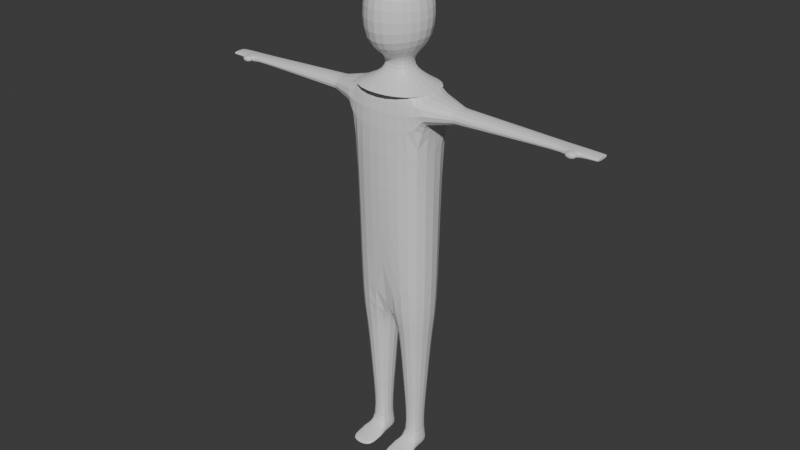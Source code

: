 # Source: Human.blend  (saved by Blender 5.2.44; exported with 4.5.12 LTS)
import bpy
from mathutils import Matrix  # noqa: F401  (used for matrix-valued properties, if any)

bpy.ops.wm.read_factory_settings(use_empty=True)
scene = bpy.context.scene
scene.name = 'Scene'

# ---- collections
col_collection = bpy.data.collections.new('Collection'); scene.collection.children.link(col_collection)

# ---- materials (node trees are filled in below, after node groups)
mat_material = bpy.data.materials.new('Material')
mat_material.alpha_threshold = 0.0
mat_material.use_backface_culling_lightprobe_volume = False
mat_material.roughness = 0.5
mat_material.line_color = (0.0, 0.0, 0.0, 1.0)

# ---- material node trees
mat_material.use_nodes = True; mat_material.node_tree.nodes.clear()
_N = mat_material.node_tree.nodes; _L = mat_material.node_tree.links
n0 = _N.new('ShaderNodeOutputMaterial'); n0.name = 'Material Output'; n0.location = (200, 100)
n1 = _N.new('ShaderNodeBsdfPrincipled'); n1.name = 'Principled BSDF'; n1.location = (-200, 100)
n1.inputs[10].default_value = 0.005
_L.new(n1.outputs[0], n0.inputs[0])
n0.is_active_output = True

# ---- world
world_world = bpy.data.worlds.new('World'); scene.world = world_world
world_world.use_nodes = True; world_world.node_tree.nodes.clear()
_N = world_world.node_tree.nodes; _L = world_world.node_tree.links
n0 = _N.new('ShaderNodeOutputWorld'); n0.name = 'World Output'; n0.location = (200, 100)
n1 = _N.new('ShaderNodeBackground'); n1.name = 'Background'; n1.location = (-200, 100)
n1.inputs[0].default_value = (0.05088, 0.05088, 0.05088, 1.0)
_L.new(n1.outputs[0], n0.inputs[0])
n0.is_active_output = True
world_world.color = (0.05088, 0.05088, 0.05088)
world_world.sun_shadow_jitter_overblur = 0.0

# ---- meshes
me_cube = bpy.data.meshes.new('Cube')
me_cube.from_pydata([(0.4241, 0.251, 2.91), (0.4241, 0.251, 0.6623), (0.4241, -0.251, 2.91), (0.4241, -0.251, 0.6623), (0.4241, 0.251, 2.91), (0.4241, -0.251, 2.91), (0.1208, -0.1019, 3.04), (0.1208, 0.1019, 3.04), (0.1208, -0.1019, 3.2), (0.1208, 0.1019, 3.2), (0.3404, -0.2069, 3.345), (0.3404, 0.2069, 3.345), (0.3404, -0.2069, 3.772), (0.3404, 0.2069, 3.772), (0.1542, -0.1301, 3.959), (0.1542, 0.1301, 3.959), (0.4241, 0.251, 2.61), (0.4241, -0.251, 2.61), (0.4241, 0.251, 2.91), (0.4241, -0.251, 2.91), (0.4241, 0.251, 2.61), (0.4241, -0.251, 2.61), (0.6922, 0.1314, 2.838), (0.6922, -0.1314, 2.838), (0.6922, 0.1314, 2.681), (0.6922, -0.1314, 2.681), (0.6922, 0.1314, 2.838), (0.6922, -0.1314, 2.838), (0.6922, 0.1314, 2.681), (0.6922, -0.1314, 2.681), (1.839, 0.08434, 2.793), (1.839, -0.08434, 2.793), (1.839, 0.08434, 2.727), (1.839, -0.08434, 2.727), (2.126, 0.08434, 2.78), (2.126, -0.08434, 2.78), (2.126, 0.08434, 2.739), (2.126, -0.08434, 2.739), (1.95, -0.08434, 2.727), (1.95, -0.08434, 2.793), (1.95, 0.08434, 2.793), (1.95, 0.08434, 2.727), (1.839, -0.08434, 2.793), (1.839, -0.08434, 2.727), (1.95, -0.08434, 2.793), (1.95, -0.08434, 2.727), (1.839, -0.148, 2.793), (1.839, -0.148, 2.727), (1.95, -0.148, 2.793), (1.95, -0.148, 2.727), (2.126, 0.08434, 2.775), (2.126, -0.08434, 2.775), (2.126, 0.08434, 2.745), (2.126, -0.08434, 2.745), (1.318, -0.1057, 2.706), (1.213, -0.11, 2.702), (1.265, -0.1079, 2.704), (1.213, -0.11, 2.818), (1.318, -0.1057, 2.814), (1.265, -0.1079, 2.816), (1.213, 0.11, 2.818), (1.318, 0.1057, 2.814), (1.265, 0.1079, 2.816), (1.318, 0.1057, 2.706), (1.213, 0.11, 2.702), (1.265, 0.1079, 2.704), (0.0, 0.251, 0.5099), (0.0, -0.251, 2.91), (0.0, -0.251, 0.5099), (0.0, 0.251, 2.91), (0.0, 0.3897, 2.61), (0.0, -0.3816, 2.61), (0.04668, -0.1958, 0.3771), (0.3774, -0.1958, 0.3771), (0.3774, 0.1958, 0.3771), (0.04668, 0.1958, 0.3771), (0.1382, -0.08739, -0.9097), (0.2858, -0.08739, -0.9097), (0.2858, 0.08739, -0.9097), (0.1382, 0.08739, -0.9097), (0.07874, -0.08739, -1.042), (0.3453, -0.08739, -1.042), (0.3453, 0.1668, -1.042), (0.07874, 0.1668, -1.042), (0.07874, -0.4198, -0.9992), (0.3453, -0.4198, -0.9992), (0.07874, -0.4198, -1.042), (0.3453, -0.4198, -1.042), (0.07874, -0.2432, -1.042), (0.07874, -0.1745, -1.042), (0.07874, -0.2088, -1.042), (0.07874, -0.1745, -0.9418), (0.07874, -0.2431, -0.9671), (0.07874, -0.2088, -0.9545), (0.3453, -0.2432, -1.042), (0.3453, -0.1745, -1.042), (0.3453, -0.2088, -1.042), (0.3453, -0.2431, -0.9671), (0.3453, -0.1745, -0.9418), (0.3453, -0.2088, -0.9545), (0.09872, 0.1342, -0.3544), (0.08618, 0.149, -0.1782), (0.09245, 0.1416, -0.2663), (0.08618, -0.149, -0.1782), (0.09872, -0.1342, -0.3544), (0.09245, -0.1416, -0.2663), (0.3254, -0.1342, -0.3544), (0.3379, -0.149, -0.1782), (0.3316, -0.1416, -0.2663), (0.3379, 0.149, -0.1782), (0.3254, 0.1342, -0.3544), (0.3316, 0.1416, -0.2663), (0.0, -0.1019, 3.04), (0.0, 0.1606, 3.04), (0.0, -0.3816, 2.91), (0.0, 0.3897, 2.91), (0.0, -0.1019, 3.2), (0.0, 0.1606, 3.2), (0.0, -0.437, 3.262), (0.0, 0.2871, 3.262), (0.0, -0.437, 3.854), (0.0, 0.4451, 3.854), (0.0, -0.1958, 3.959), (0.0, 0.2039, 3.959)], [], [(1, 3, 73, 74), (0, 2, 19, 18), (70, 69, 0, 16), (7, 6, 5, 4), (113, 7, 4, 115), (112, 6, 8, 116), (6, 7, 9, 8), (8, 9, 11, 10), (116, 8, 10, 118), (10, 11, 13, 12), (118, 10, 12, 120), (120, 12, 14, 122), (12, 13, 15, 14), (66, 70, 16, 1), (1, 16, 17, 3), (19, 21, 25, 23), (2, 17, 21, 19), (16, 0, 18, 20), (17, 16, 20, 21), (25, 24, 28, 29), (18, 19, 23, 22), (21, 20, 24, 25), (20, 18, 22, 24), (24, 22, 26, 28), (23, 25, 29, 27), (22, 23, 27, 26), (39, 38, 37, 35), (35, 37, 53, 51), (40, 39, 35, 34), (38, 41, 36, 37), (41, 40, 34, 36), (32, 30, 40, 41), (33, 32, 41, 38), (30, 31, 39, 40), (31, 33, 43, 42), (45, 44, 48, 49), (39, 31, 42, 44), (33, 38, 45, 43), (38, 39, 44, 45), (46, 47, 49, 48), (44, 42, 46, 48), (43, 45, 49, 47), (42, 43, 47, 46), (52, 50, 51, 53), (34, 35, 51, 50), (37, 36, 52, 53), (36, 34, 50, 52), (61, 63, 65, 62), (62, 65, 64, 60), (63, 54, 56, 65), (65, 56, 55, 64), (58, 61, 62, 59), (59, 62, 60, 57), (54, 58, 59, 56), (56, 59, 57, 55), (54, 63, 32, 33), (27, 29, 55, 57), (58, 54, 33, 31), (29, 28, 64, 55), (61, 58, 31, 30), (26, 27, 57, 60), (63, 61, 30, 32), (28, 26, 60, 64), (3, 17, 71, 68), (17, 2, 67, 71), (3, 68, 72, 73), (66, 1, 74, 75), (68, 66, 75, 72), (79, 78, 82, 83), (83, 82, 81, 80), (76, 79, 83, 80), (78, 77, 81, 82), (85, 84, 86, 87), (92, 97, 99, 93), (93, 99, 98, 91), (97, 94, 96, 99), (99, 96, 95, 98), (94, 88, 90, 96), (96, 90, 89, 95), (88, 92, 93, 90), (90, 93, 91, 89), (88, 94, 87, 86), (76, 80, 89, 91), (92, 88, 86, 84), (80, 81, 95, 89), (97, 92, 84, 85), (77, 76, 91, 98), (94, 97, 85, 87), (81, 77, 98, 95), (104, 106, 108, 105), (105, 108, 107, 103), (110, 100, 102, 111), (111, 102, 101, 109), (106, 110, 111, 108), (108, 111, 109, 107), (100, 104, 105, 102), (102, 105, 103, 101), (100, 110, 78, 79), (72, 75, 101, 103), (104, 100, 79, 76), (75, 74, 109, 101), (106, 104, 76, 77), (73, 72, 103, 107), (74, 73, 107, 109), (110, 106, 77, 78), (13, 121, 123, 15), (15, 123, 122, 14), (11, 119, 121, 13), (7, 113, 117, 9), (9, 117, 119, 11), (6, 112, 114, 5)])
_uv = me_cube.uv_layers.new(name='UVMap')
_uv.uv.foreach_set('vector', [0.375, 0.5, 0.375, 0.75, 0.375, 0.75, 0.375, 0.5, 0.0, 0.0, 0.0, 0.0, 0.0, 0.0, 0.0, 0.0, 0.5938, 0.375, 0.625, 0.375, 0.625, 0.5, 0.5938, 0.5, 0.6689, 0.5742, 0.6689, 0.6758, 0.625, 0.75, 0.625, 0.5, 0.75, 0.5742, 0.6689, 0.5742, 0.625, 0.5, 0.75, 0.5, 0.75, 0.6758, 0.6689, 0.6758, 0.6689, 0.6758, 0.75, 0.6758, 0.6689, 0.6758, 0.6689, 0.5742, 0.6689, 0.5742, 0.6689, 0.6758, 0.6689, 0.6758, 0.6689, 0.5742, 0.6689, 0.5742, 0.6689, 0.6758, 0.75, 0.6758, 0.6689, 0.6758, 0.6689, 0.6758, 0.75, 0.6758, 0.6689, 0.6758, 0.6689, 0.5742, 0.6689, 0.5742, 0.6689, 0.6758, 0.75, 0.6758, 0.6689, 0.6758, 0.6689, 0.6758, 0.75, 0.6758, 0.75, 0.6758, 0.6689, 0.6758, 0.6689, 0.6758, 0.75, 0.6758, 0.6689, 0.6758, 0.6689, 0.5742, 0.6689, 0.5742, 0.6689, 0.6758, 0.375, 0.375, 0.5938, 0.375, 0.5938, 0.5, 0.375, 0.5, 0.375, 0.5, 0.5938, 0.5, 0.5938, 0.75, 0.375, 0.75, 0.625, 0.75, 0.5938, 0.75, 0.5938, 0.75, 0.625, 0.75, 0.625, 0.75, 0.5938, 0.75, 0.5938, 0.75, 0.625, 0.75, 0.5938, 0.5, 0.625, 0.5, 0.625, 0.5, 0.5938, 0.5, 0.5938, 0.75, 0.5938, 0.5, 0.5938, 0.5, 0.5938, 0.75, 0.5938, 0.75, 0.5938, 0.5, 0.5938, 0.5, 0.5938, 0.75, 0.0, 0.0, 0.0, 0.0, 0.0, 0.0, 0.0, 0.0, 0.5938, 0.75, 0.5938, 0.5, 0.5938, 0.5, 0.5938, 0.75, 0.5938, 0.5, 0.625, 0.5, 0.625, 0.5, 0.5938, 0.5, 0.5938, 0.5, 0.625, 0.5, 0.625, 0.5, 0.5938, 0.5, 0.625, 0.75, 0.5938, 0.75, 0.5938, 0.75, 0.625, 0.75, 0.0, 0.0, 0.0, 0.0, 0.0, 0.0, 0.0, 0.0, 0.625, 0.75, 0.5938, 0.75, 0.5938, 0.75, 0.625, 0.75, 0.625, 0.75, 0.5938, 0.75, 0.5938, 0.75, 0.625, 0.75, 0.0, 0.0, 0.0, 0.0, 0.0, 0.0, 0.0, 0.0, 0.5938, 0.75, 0.5938, 0.5, 0.5938, 0.5, 0.5938, 0.75, 0.5938, 0.5, 0.625, 0.5, 0.625, 0.5, 0.5938, 0.5, 0.5938, 0.5, 0.625, 0.5, 0.625, 0.5, 0.5938, 0.5, 0.5938, 0.75, 0.5938, 0.5, 0.5938, 0.5, 0.5938, 0.75, 0.0, 0.0, 0.0, 0.0, 0.0, 0.0, 0.0, 0.0, 0.625, 0.75, 0.5938, 0.75, 0.5938, 0.75, 0.625, 0.75, 0.5938, 0.75, 0.625, 0.75, 0.625, 0.75, 0.5938, 0.75, 0.0, 0.0, 0.0, 0.0, 0.0, 0.0, 0.0, 0.0, 0.5938, 0.75, 0.5938, 0.75, 0.5938, 0.75, 0.5938, 0.75, 0.5938, 0.75, 0.625, 0.75, 0.625, 0.75, 0.5938, 0.75, 0.625, 0.75, 0.5938, 0.75, 0.5938, 0.75, 0.625, 0.75, 0.0, 0.0, 0.0, 0.0, 0.0, 0.0, 0.0, 0.0, 0.5938, 0.75, 0.5938, 0.75, 0.5938, 0.75, 0.5938, 0.75, 0.625, 0.75, 0.5938, 0.75, 0.5938, 0.75, 0.625, 0.75, 0.5938, 0.5, 0.625, 0.5, 0.625, 0.75, 0.5938, 0.75, 0.0, 0.0, 0.0, 0.0, 0.0, 0.0, 0.0, 0.0, 0.5938, 0.75, 0.5938, 0.5, 0.5938, 0.5, 0.5938, 0.75, 0.5938, 0.5, 0.625, 0.5, 0.625, 0.5, 0.5938, 0.5, 0.625, 0.5, 0.5938, 0.5, 0.5938, 0.5, 0.625, 0.5, 0.625, 0.5, 0.5938, 0.5, 0.5938, 0.5, 0.625, 0.5, 0.5938, 0.5, 0.5938, 0.75, 0.5938, 0.75, 0.5938, 0.5, 0.5938, 0.5, 0.5938, 0.75, 0.5938, 0.75, 0.5938, 0.5, 0.0, 0.0, 0.0, 0.0, 0.0, 0.0, 0.0, 0.0, 0.0, 0.0, 0.0, 0.0, 0.0, 0.0, 0.0, 0.0, 0.5938, 0.75, 0.625, 0.75, 0.625, 0.75, 0.5938, 0.75, 0.5938, 0.75, 0.625, 0.75, 0.625, 0.75, 0.5938, 0.75, 0.5938, 0.75, 0.5938, 0.5, 0.5938, 0.5, 0.5938, 0.75, 0.625, 0.75, 0.5938, 0.75, 0.5938, 0.75, 0.625, 0.75, 0.625, 0.75, 0.5938, 0.75, 0.5938, 0.75, 0.625, 0.75, 0.5938, 0.75, 0.5938, 0.5, 0.5938, 0.5, 0.5938, 0.75, 0.0, 0.0, 0.0, 0.0, 0.0, 0.0, 0.0, 0.0, 0.0, 0.0, 0.0, 0.0, 0.0, 0.0, 0.0, 0.0, 0.5938, 0.5, 0.625, 0.5, 0.625, 0.5, 0.5938, 0.5, 0.5938, 0.5, 0.625, 0.5, 0.625, 0.5, 0.5938, 0.5, 0.375, 0.75, 0.5938, 0.75, 0.5938, 0.875, 0.375, 0.875, 0.5938, 0.75, 0.625, 0.75, 0.625, 0.875, 0.5938, 0.875, 0.375, 0.75, 0.375, 0.875, 0.375, 0.875, 0.375, 0.75, 0.375, 0.375, 0.375, 0.5, 0.375, 0.5, 0.375, 0.375, 0.25, 0.75, 0.25, 0.5, 0.25, 0.5, 0.25, 0.75, 0.375, 0.375, 0.375, 0.5, 0.375, 0.5, 0.375, 0.375, 0.25, 0.5, 0.375, 0.5, 0.375, 0.75, 0.25, 0.75, 0.25, 0.75, 0.25, 0.5, 0.25, 0.5, 0.25, 0.75, 0.375, 0.5, 0.375, 0.75, 0.375, 0.75, 0.375, 0.5, 0.375, 0.75, 0.375, 0.875, 0.375, 0.875, 0.375, 0.75, 0.375, 0.875, 0.375, 0.75, 0.375, 0.75, 0.375, 0.875, 0.375, 0.875, 0.375, 0.75, 0.375, 0.75, 0.375, 0.875, 0.375, 0.75, 0.375, 0.75, 0.375, 0.75, 0.375, 0.75, 0.375, 0.75, 0.375, 0.75, 0.375, 0.75, 0.375, 0.75, 0.375, 0.75, 0.25, 0.75, 0.25, 0.75, 0.375, 0.75, 0.375, 0.75, 0.25, 0.75, 0.25, 0.75, 0.375, 0.75, 0.25, 0.75, 0.25, 0.75, 0.25, 0.75, 0.25, 0.75, 0.25, 0.75, 0.25, 0.75, 0.25, 0.75, 0.25, 0.75, 0.25, 0.75, 0.375, 0.75, 0.375, 0.75, 0.25, 0.75, 0.25, 0.75, 0.25, 0.75, 0.25, 0.75, 0.25, 0.75, 0.25, 0.75, 0.25, 0.75, 0.25, 0.75, 0.25, 0.75, 0.25, 0.75, 0.375, 0.75, 0.375, 0.75, 0.25, 0.75, 0.375, 0.75, 0.375, 0.875, 0.375, 0.875, 0.375, 0.75, 0.375, 0.75, 0.375, 0.875, 0.375, 0.875, 0.375, 0.75, 0.375, 0.75, 0.375, 0.75, 0.375, 0.75, 0.375, 0.75, 0.375, 0.75, 0.375, 0.75, 0.375, 0.75, 0.375, 0.75, 0.375, 0.875, 0.375, 0.75, 0.375, 0.75, 0.375, 0.875, 0.375, 0.875, 0.375, 0.75, 0.375, 0.75, 0.375, 0.875, 0.375, 0.5, 0.375, 0.375, 0.375, 0.375, 0.375, 0.5, 0.375, 0.5, 0.375, 0.375, 0.375, 0.375, 0.375, 0.5, 0.375, 0.75, 0.375, 0.5, 0.375, 0.5, 0.375, 0.75, 0.375, 0.75, 0.375, 0.5, 0.375, 0.5, 0.375, 0.75, 0.25, 0.5, 0.25, 0.75, 0.25, 0.75, 0.25, 0.5, 0.25, 0.5, 0.25, 0.75, 0.25, 0.75, 0.25, 0.5, 0.375, 0.375, 0.375, 0.5, 0.375, 0.5, 0.375, 0.375, 0.25, 0.75, 0.25, 0.5, 0.25, 0.5, 0.25, 0.75, 0.25, 0.75, 0.25, 0.5, 0.25, 0.5, 0.25, 0.75, 0.375, 0.375, 0.375, 0.5, 0.375, 0.5, 0.375, 0.375, 0.375, 0.75, 0.375, 0.875, 0.375, 0.875, 0.375, 0.75, 0.375, 0.75, 0.375, 0.875, 0.375, 0.875, 0.375, 0.75, 0.375, 0.5, 0.375, 0.75, 0.375, 0.75, 0.375, 0.5, 0.375, 0.5, 0.375, 0.75, 0.375, 0.75, 0.375, 0.5, 0.6689, 0.5742, 0.75, 0.5742, 0.75, 0.5742, 0.6689, 0.5742, 0.6689, 0.5742, 0.75, 0.5742, 0.75, 0.6758, 0.6689, 0.6758, 0.6689, 0.5742, 0.75, 0.5742, 0.75, 0.5742, 0.6689, 0.5742, 0.6689, 0.5742, 0.75, 0.5742, 0.75, 0.5742, 0.6689, 0.5742, 0.6689, 0.5742, 0.75, 0.5742, 0.75, 0.5742, 0.6689, 0.5742, 0.6689, 0.6758, 0.75, 0.6758, 0.75, 0.75, 0.625, 0.75])
me_cube.materials.append(mat_material)
me_cube.use_mirror_vertex_groups = False
me_cube.update()

# ---- objects
ob_cube = bpy.data.objects.new('Cube', me_cube)

# ---- transforms, parenting, visibility, modifiers, constraints
ob_cube.location = (0.0, 0.0, 1.042)
ob_cube.lock_rotations_4d = False
ob_cube.empty_display_type = 'ARROWS'
ob_cube.lineart.crease_threshold = 0.0
_m = ob_cube.modifiers.new('Mirror', 'MIRROR')
_m = ob_cube.modifiers.new('Subdivision', 'SUBSURF')
_m.levels = 2

# ---- collection membership
col_collection.objects.link(ob_cube)

# ---- scene / render settings (as saved in the file)
scene.frame_start = 1; scene.frame_end = 250; scene.frame_set(1)
scene.render.engine = 'BLENDER_EEVEE_NEXT'
scene.render.bake_bias = 0.0
scene.render.bake_samples = 0
scene.render.compositor_device = 'GPU'
scene.eevee.use_volume_custom_range = False
scene.eevee.fast_gi_thickness_near = 0.1
scene.eevee.fast_gi_thickness_far = 0.0
scene.eevee.ray_tracing_options.screen_trace_thickness = 0.1
bpy.context.view_layer.update()

# ---- added for rendering (the .blend has no active camera and no usable light): camera, sun
cam_auto = bpy.data.cameras.new('AutoCamera')
cam_auto.lens = 50.0
cam_auto.sensor_width = 36.0
cam_auto.clip_end = 1000.0
ob_auto_camera = bpy.data.objects.new('AutoCamera', cam_auto)
scene.collection.objects.link(ob_auto_camera)
ob_auto_camera.location = (6.12773, -7.34922, 7.40218)
ob_auto_camera.rotation_euler = (1.09748, -7.21219e-08, 0.694738)
scene.camera = ob_auto_camera
light_auto_sun = bpy.data.lights.new('AutoSun', 'SUN')
light_auto_sun.energy = 3.0
light_auto_sun.angle = 0.0523599
ob_auto_sun = bpy.data.objects.new('AutoSun', light_auto_sun)
scene.collection.objects.link(ob_auto_sun)
ob_auto_sun.rotation_euler = (0.872665, 0.174533, 0.523599)
bpy.context.view_layer.update()
